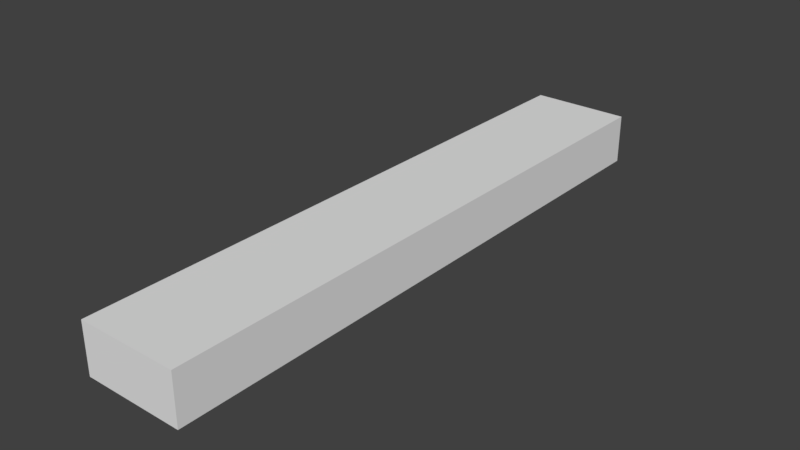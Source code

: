 # Source: Uebergang_1.blend  (saved by Blender 2.79.7; exported with 4.5.12 LTS)
import bpy
from mathutils import Matrix  # noqa: F401  (used for matrix-valued properties, if any)

bpy.ops.wm.read_factory_settings(use_empty=True)
scene = bpy.context.scene
scene.name = 'Scene'

# ---- collections
col_collection_1 = bpy.data.collections.new('Collection 1'); scene.collection.children.link(col_collection_1)

# ---- materials (node trees are filled in below, after node groups)
mat_material = bpy.data.materials.new('Material')
mat_material.alpha_threshold = 0.0
mat_material.use_transparent_shadow = False
mat_material.roughness = 0.5
mat_material.line_color = (0.0, 0.0, 0.0, 1.0)

# ---- material node trees

# ---- world
world_world = bpy.data.worlds.new('World'); scene.world = world_world
world_world.color = (0.05088, 0.05088, 0.05088)
world_world.use_sun_shadow = False
world_world.sun_shadow_jitter_overblur = 0.0

# ---- meshes
me_cube = bpy.data.meshes.new('Cube')
me_cube.from_pydata([(10.0, 60.0, -5.0), (10.0, -60.0, -5.0), (-10.0, -60.0, -5.0), (-10.0, 60.0, -5.0), (10.0, 60.0, 5.0), (10.0, -60.0, 5.0), (-10.0, -60.0, 5.0), (-10.0, 60.0, 5.0), (10.0, 30.0, -5.0), (10.0, -3.576e-06, -5.0), (10.0, -30.0, -5.0), (-10.0, -30.0, -5.0), (-10.0, 1.788e-05, -5.0), (-10.0, 30.0, -5.0), (10.0, 30.0, 5.0), (10.0, -3.219e-05, 5.0), (10.0, -30.0, 5.0), (-10.0, -30.0, 5.0), (-10.0, 1.252e-05, 5.0), (-10.0, 30.0, 5.0)], [], [(16, 17, 6, 5), (10, 16, 5, 1), (1, 5, 6, 2), (13, 19, 7, 3), (4, 0, 3, 7), (2, 6, 17, 11), (11, 17, 18, 12), (12, 18, 19, 13), (0, 4, 14, 8), (8, 14, 15, 9), (9, 15, 16, 10), (4, 7, 19, 14), (14, 19, 18, 15), (15, 18, 17, 16), (9, 10, 1, 2, 11, 12, 13, 3, 0, 8)])
_uv = me_cube.uv_layers.new(name='UVMap')
_uv.uv.foreach_set('vector', [0.9884, 0.393, 0.9884, 0.6132, 0.7681, 0.6132, 0.7681, 0.393, 0.9993, -0.0003719, 0.9993, 0.7779, 0.0001688, 0.7771, 0.0007922, 0.0003094, 0.8404, 0.5693, 0.8404, 0.6201, 0.7896, 0.6201, 0.7896, 0.5693, 1.0, 0.0003721, 0.9999, 0.7772, 5.14e-05, 0.7772, 0.0006592, -4.222e-05, 0.722, 0.5943, 0.722, 0.5483, 0.7679, 0.5483, 0.7679, 0.5943, 0.9996, 0.001314, 0.9999, 0.7766, 8.911e-05, 0.7771, 0.0007756, 3.027e-06, 0.9992, 0.003832, 0.9899, 0.776, 7.434e-05, 0.7771, 0.001151, 0.0004781, 0.9997, 0.0008389, 0.9999, 0.7771, 0.0001863, 0.7769, 0.000266, 0.000163, 0.9997, 0.0003875, 1.0, 0.7773, 8.526e-05, 0.7771, 1.577e-05, 6.104e-05, 1.0, 0.0001153, 0.9999, 0.7771, 1.999e-05, 0.7773, 9.81e-05, 0.0001938, 0.9999, 0.0002056, 1.0, 0.7771, 0.0001508, 0.7771, 0.0001208, 0.0001372, 0.9771, 0.3686, 0.9771, 0.6376, 0.7081, 0.6376, 0.7081, 0.3686, 0.9711, 0.3669, 0.9711, 0.6455, 0.6924, 0.6455, 0.6924, 0.3669, 0.9457, 0.3612, 0.9457, 0.645, 0.662, 0.645, 0.662, 0.3612, 0.82, 0.06339, 0.8102, 0.06339, 0.8005, 0.06338, 0.8005, 0.02427, 0.8103, 0.02427, 0.82, 0.02427, 0.8298, 0.02428, 0.8396, 0.02428, 0.8396, 0.0634, 0.8298, 0.06339])
me_cube.materials.append(mat_material)
me_cube.use_remesh_preserve_volume = False
me_cube.use_remesh_preserve_attributes = False
me_cube.use_mirror_vertex_groups = False
me_cube.update()

# ---- objects
ob_1_1500_uebergang = bpy.data.objects.new('1_1500_Uebergang', me_cube)

# ---- transforms, parenting, visibility, modifiers, constraints
ob_1_1500_uebergang.location = (0.0, 0.0, 5.0)
ob_1_1500_uebergang.lock_rotations_4d = False
ob_1_1500_uebergang.empty_display_type = 'ARROWS'
ob_1_1500_uebergang.lineart.crease_threshold = 0.0

# ---- collection membership
col_collection_1.objects.link(ob_1_1500_uebergang)

# ---- scene / render settings (as saved in the file)
scene.frame_start = 1; scene.frame_end = 250; scene.frame_set(1)
scene.render.engine = 'BLENDER_EEVEE_NEXT'
scene.render.resolution_percentage = 50
scene.render.dither_intensity = 0.0
scene.cycles.use_denoising = False
scene.cycles.samples = 128
scene.cycles.sampling_pattern = 'TABULATED_SOBOL'
scene.cycles.use_adaptive_sampling = False
scene.cycles.use_light_tree = False
scene.view_settings.view_transform = 'Standard'
bpy.context.view_layer.update()

# ---- added for rendering (the .blend has no active camera and no usable light): camera, sun
cam_auto = bpy.data.cameras.new('AutoCamera')
cam_auto.lens = 50.0
cam_auto.sensor_width = 36.0
cam_auto.clip_end = 1982.05
ob_auto_camera = bpy.data.objects.new('AutoCamera', cam_auto)
scene.collection.objects.link(ob_auto_camera)
ob_auto_camera.location = (112.938, -135.526, 95.3504)
ob_auto_camera.rotation_euler = (1.09748, -7.21219e-08, 0.694738)
scene.camera = ob_auto_camera
light_auto_sun = bpy.data.lights.new('AutoSun', 'SUN')
light_auto_sun.energy = 3.0
light_auto_sun.angle = 0.0523599
ob_auto_sun = bpy.data.objects.new('AutoSun', light_auto_sun)
scene.collection.objects.link(ob_auto_sun)
ob_auto_sun.rotation_euler = (0.872665, 0.174533, 0.523599)
bpy.context.view_layer.update()
